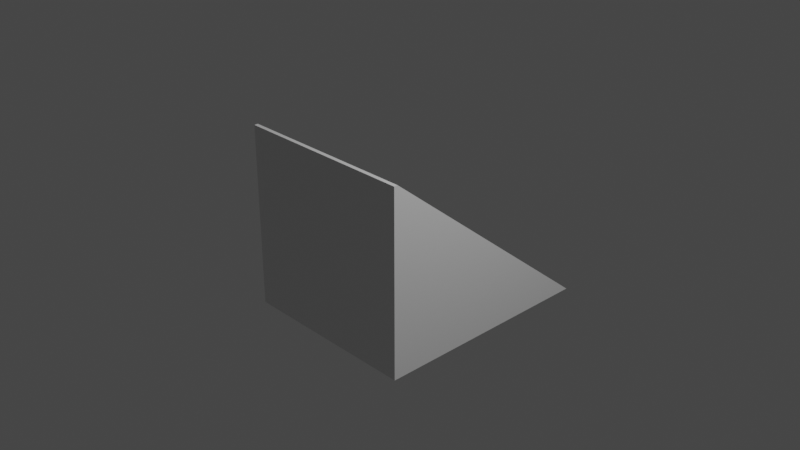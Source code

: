 # Source: ramp.blend  (saved by Blender 2.80.75; exported with 4.5.12 LTS)
import bpy
from mathutils import Matrix  # noqa: F401  (used for matrix-valued properties, if any)

bpy.ops.wm.read_factory_settings(use_empty=True)
scene = bpy.context.scene
scene.name = 'Scene'

# ---- collections
col_collection = bpy.data.collections.new('Collection'); scene.collection.children.link(col_collection)

# ---- materials (node trees are filled in below, after node groups)
mat_material = bpy.data.materials.new('Material')
mat_material.alpha_threshold = 0.0
mat_material.use_transparent_shadow = False
mat_material.line_color = (0.0, 0.0, 0.0, 1.0)

# ---- material node trees
mat_material.use_nodes = True; mat_material.node_tree.nodes.clear()
_N = mat_material.node_tree.nodes; _L = mat_material.node_tree.links
n0 = _N.new('ShaderNodeOutputMaterial'); n0.name = 'Material Output'; n0.location = (300, 300)
n1 = _N.new('ShaderNodeBsdfPrincipled'); n1.name = 'Principled BSDF'; n1.location = (10, 300)
n1.distribution = 'GGX'
n1.subsurface_method = 'BURLEY'
n1.inputs[2].default_value = 0.4
n1.inputs[3].default_value = 1.45
n1.inputs[27].default_value = (0.0, 0.0, 0.0, 1.0)
n1.inputs[28].default_value = 1.0
_L.new(n1.outputs[0], n0.inputs[0])
n0.is_active_output = True

# ---- world
world_world = bpy.data.worlds.new('World'); scene.world = world_world
world_world.use_nodes = True; world_world.node_tree.nodes.clear()
_N = world_world.node_tree.nodes; _L = world_world.node_tree.links
n0 = _N.new('ShaderNodeOutputWorld'); n0.name = 'World Output'; n0.location = (300, 300)
n1 = _N.new('ShaderNodeBackground'); n1.name = 'Background'; n1.location = (10, 300)
n1.inputs[0].default_value = (0.05088, 0.05088, 0.05088, 1.0)
_L.new(n1.outputs[0], n0.inputs[0])
n0.is_active_output = True
world_world.color = (0.05088, 0.05088, 0.05088)
world_world.use_sun_shadow = False
world_world.sun_shadow_jitter_overblur = 0.0

# ---- cameras
cam_camera = bpy.data.cameras.new('Camera')
cam_camera.clip_end = 100.0
cam_camera.ortho_scale = 7.314

# ---- lights
light_light = bpy.data.lights.new('Light', 'POINT')
light_light.transmission_factor = 0.0
light_light.energy = 1000.0
light_light.shadow_soft_size = 0.1
light_light.shadow_maximum_resolution = 0.006
light_light.use_absolute_resolution = True

# ---- meshes
me_cube = bpy.data.meshes.new('Cube')
me_cube.from_pydata([(-0.9584, 1.0, 1.0), (1.536, 1.0, -1.0), (-0.9584, -1.0, 1.0), (1.536, -1.0, -1.0), (-1.0, 1.0, 1.0), (-1.0, 1.0, -1.0), (-1.0, -1.0, 1.0), (-1.0, -1.0, -1.0)], [], [(0, 4, 6, 2), (3, 2, 6, 7), (7, 6, 4, 5), (5, 1, 3, 7), (1, 0, 2, 3), (5, 4, 0, 1)])
_uv = me_cube.uv_layers.new(name='UVMap')
_uv.uv.foreach_set('vector', [0.375, 0.0, 0.625, 0.0, 0.625, 0.25, 0.375, 0.25, 0.375, 0.25, 0.625, 0.25, 0.625, 0.5, 0.375, 0.5, 0.375, 0.5, 0.625, 0.5, 0.625, 0.75, 0.375, 0.75, 0.375, 0.75, 0.625, 0.75, 0.625, 1.0, 0.375, 1.0, 0.125, 0.5, 0.375, 0.5, 0.375, 0.75, 0.125, 0.75, 0.625, 0.5, 0.875, 0.5, 0.875, 0.75, 0.625, 0.75])
me_cube.materials.append(mat_material)
me_cube.use_remesh_preserve_volume = False
me_cube.use_remesh_preserve_attributes = False
me_cube.use_mirror_vertex_groups = False
me_cube.update()

# ---- objects
ob_cube = bpy.data.objects.new('Cube', me_cube)
ob_light = bpy.data.objects.new('Light', light_light)
ob_camera = bpy.data.objects.new('Camera', cam_camera)

# ---- transforms, parenting, visibility, modifiers, constraints
ob_cube.location = (0.0, 0.0, 0.0)
ob_cube.rotation_euler = (0.0, -0.0, 1.571)
ob_cube.lock_rotations_4d = False
ob_cube.empty_display_type = 'ARROWS'
ob_cube.lineart.crease_threshold = 0.0
ob_light.location = (4.076, 1.005, 5.904)
ob_light.rotation_euler = (0.6503, 0.05522, 1.866)
ob_light.lock_rotations_4d = False
ob_light.empty_display_type = 'ARROWS'
ob_light.color = (0.0, 0.0, 0.0, 0.0)
ob_light.lineart.crease_threshold = 0.0
ob_camera.location = (7.359, -6.926, 4.958)
ob_camera.rotation_euler = (1.109, 0.0, 0.8149)
ob_camera.lock_rotations_4d = False
ob_camera.empty_display_type = 'ARROWS'
ob_camera.color = (0.0, 0.0, 0.0, 0.0)
ob_camera.display_type = 'WIRE'
ob_camera.lineart.crease_threshold = 0.0

# ---- collection membership
col_collection.objects.link(ob_cube)
col_collection.objects.link(ob_light)
col_collection.objects.link(ob_camera)

# ---- scene / render settings (as saved in the file)
scene.camera = ob_camera
scene.frame_start = 1; scene.frame_end = 250; scene.frame_set(1)
scene.render.engine = 'BLENDER_EEVEE_NEXT'
scene.cycles.use_denoising = False
scene.cycles.samples = 128
scene.cycles.sampling_pattern = 'TABULATED_SOBOL'
scene.cycles.use_adaptive_sampling = False
scene.cycles.use_light_tree = False
scene.view_settings.view_transform = 'Filmic'
bpy.context.view_layer.update()
